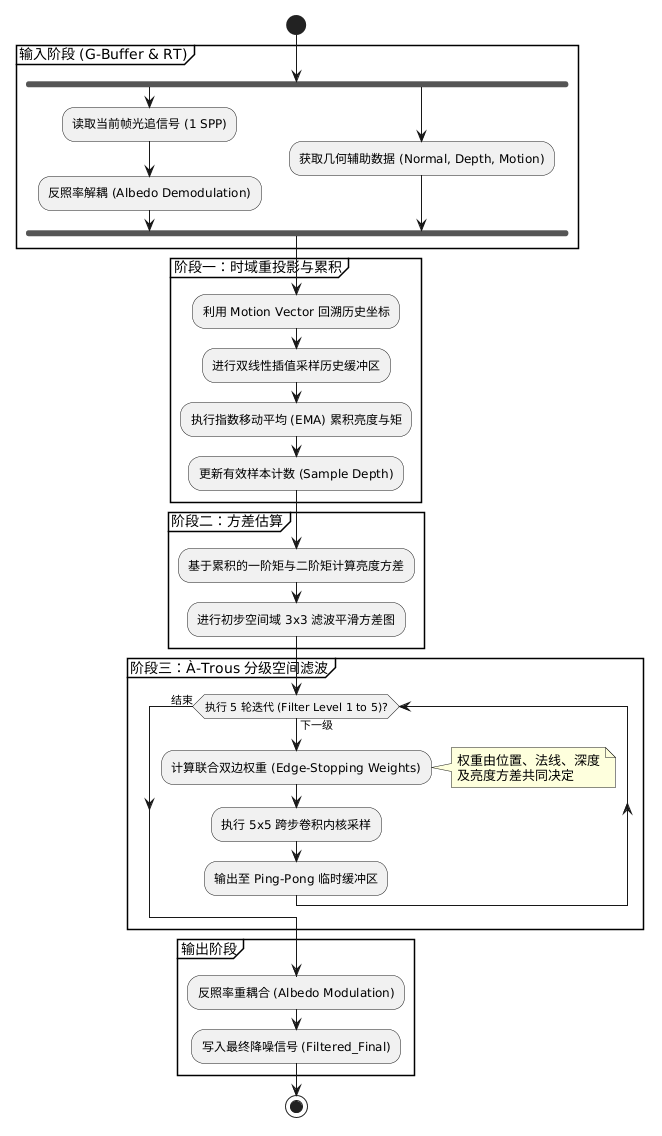

The diagram above was rendered by PlantUML. Its source (embedded in the PNG):
@startuml
skinparam backgroundColor white
skinparam shadowing false

start

partition "输入阶段 (G-Buffer & RT)" {
    fork
        :读取当前帧光追信号 (1 SPP);
        :反照率解耦 (Albedo Demodulation);
    fork again
        :获取几何辅助数据 (Normal, Depth, Motion);
    end fork
}

partition "阶段一：时域重投影与累积" {
    :利用 Motion Vector 回溯历史坐标;
    :进行双线性插值采样历史缓冲区;
    :执行指数移动平均 (EMA) 累积亮度与矩;
    :更新有效样本计数 (Sample Depth);
}

partition "阶段二：方差估算" {
    :基于累积的一阶矩与二阶矩计算亮度方差;
    :进行初步空间域 3x3 滤波平滑方差图;
}

partition "阶段三：À-Trous 分级空间滤波" {
    while (执行 5 轮迭代 (Filter Level 1 to 5)?) is (下一级)
        :计算联合双边权重 (Edge-Stopping Weights);
        note right
            权重由位置、法线、深度
            及亮度方差共同决定
        end note
        :执行 5x5 跨步卷积内核采样;
        :输出至 Ping-Pong 临时缓冲区;
    endwhile (结束)
}

partition "输出阶段" {
    :反照率重耦合 (Albedo Modulation);
    :写入最终降噪信号 (Filtered_Final);
}

stop
@enduml